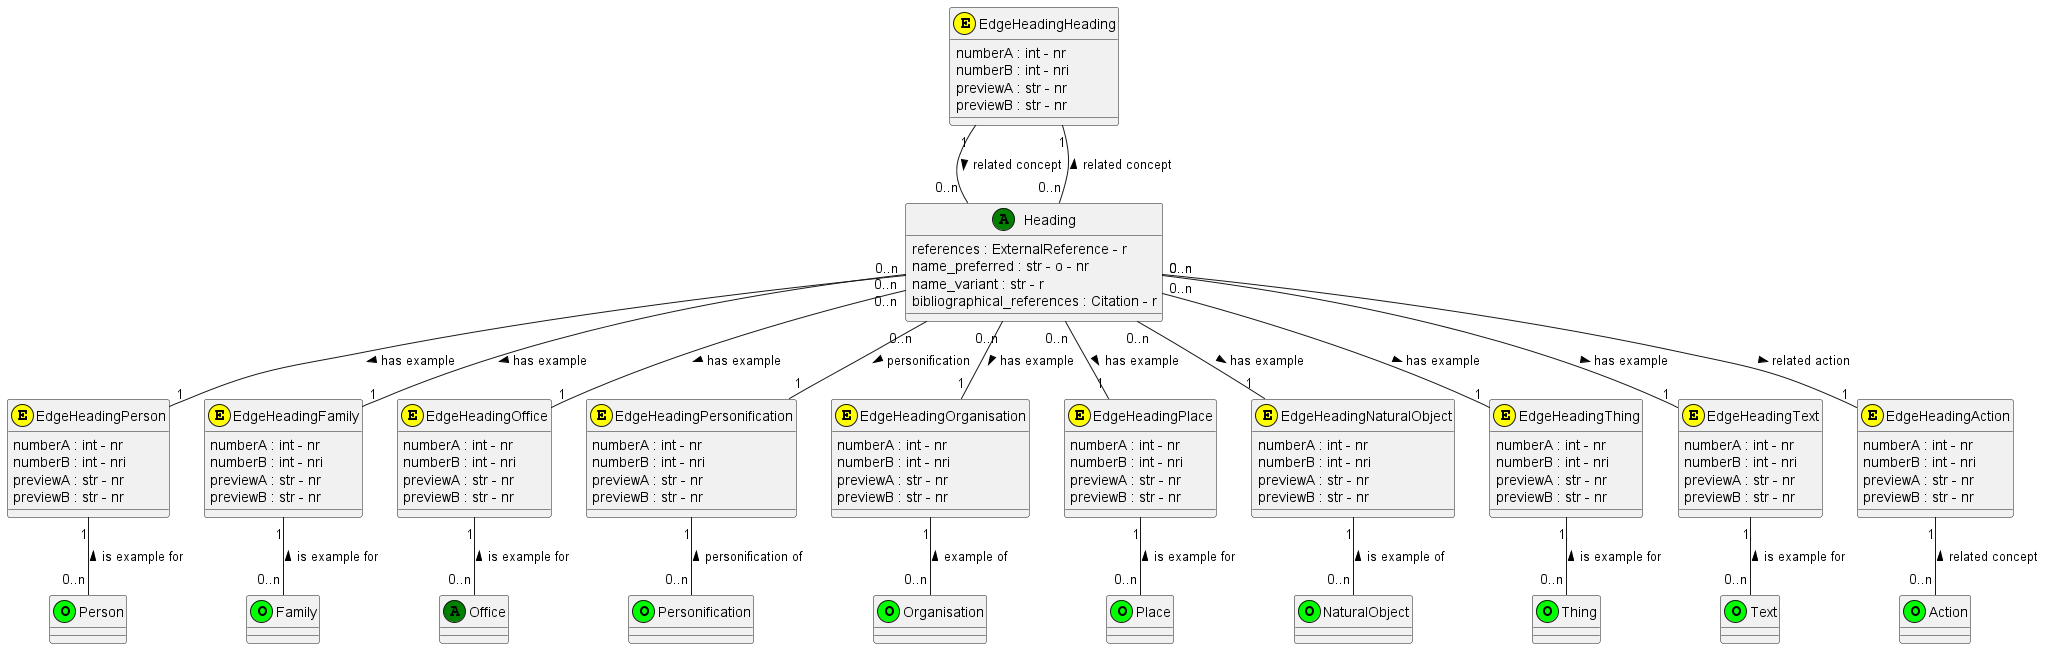

The diagram above was rendered by PlantUML. Its source (embedded in the PNG):
@startuml Heading 

class Heading <<(A,green)>>
Heading : references : ExternalReference - r
Heading : name_preferred : str - o - nr
Heading : name_variant : str - r 
Heading : bibliographical_references : Citation - r

class Person <<(O,lime)>>

class Family <<(O,lime)>>

class Office <<(A,green)>>

class Personification <<(O,lime)>>

class Organisation <<(O,lime)>>

class Place <<(O,lime)>>

class NaturalObject <<(O,lime)>>

class Thing <<(O,lime)>>

class Text <<(O,lime)>>

class Action <<(O,lime)>>

class EdgeHeadingHeading <<(E,yellow)>>
EdgeHeadingHeading : numberA : int - nr
EdgeHeadingHeading : numberB : int - nri
EdgeHeadingHeading : previewA : str - nr
EdgeHeadingHeading : previewB : str - nr

class EdgeHeadingPerson  <<(E,yellow)>>
EdgeHeadingPerson : numberA : int - nr
EdgeHeadingPerson : numberB : int - nri
EdgeHeadingPerson : previewA : str - nr
EdgeHeadingPerson : previewB : str - nr

class EdgeHeadingFamily  <<(E,yellow)>>
EdgeHeadingFamily : numberA : int - nr
EdgeHeadingFamily : numberB : int - nri
EdgeHeadingFamily : previewA : str - nr
EdgeHeadingFamily : previewB : str - nr

class EdgeHeadingOffice  <<(E,yellow)>>
EdgeHeadingOffice : numberA : int - nr
EdgeHeadingOffice : numberB : int - nri
EdgeHeadingOffice : previewA : str - nr
EdgeHeadingOffice : previewB : str - nr

class EdgeHeadingPersonification  <<(E,yellow)>>
EdgeHeadingPersonification : numberA : int - nr
EdgeHeadingPersonification : numberB : int - nri
EdgeHeadingPersonification : previewA : str - nr
EdgeHeadingPersonification : previewB : str - nr

class EdgeHeadingOrganisation  <<(E,yellow)>>
EdgeHeadingOrganisation : numberA : int - nr
EdgeHeadingOrganisation : numberB : int - nri
EdgeHeadingOrganisation : previewA : str - nr
EdgeHeadingOrganisation : previewB : str - nr

class EdgeHeadingPlace  <<(E,yellow)>>
EdgeHeadingPlace : numberA : int - nr
EdgeHeadingPlace : numberB : int - nri
EdgeHeadingPlace : previewA : str - nr
EdgeHeadingPlace : previewB : str - nr

class EdgeHeadingNaturalObject  <<(E,yellow)>>
EdgeHeadingNaturalObject : numberA : int - nr
EdgeHeadingNaturalObject : numberB : int - nri
EdgeHeadingNaturalObject : previewA : str - nr
EdgeHeadingNaturalObject : previewB : str - nr

class EdgeHeadingThing <<(E,yellow)>>
EdgeHeadingThing : numberA : int - nr
EdgeHeadingThing : numberB : int - nri
EdgeHeadingThing : previewA : str - nr
EdgeHeadingThing : previewB : str - nr

class EdgeHeadingText  <<(E,yellow)>>
EdgeHeadingText : numberA : int - nr
EdgeHeadingText : numberB : int - nri
EdgeHeadingText : previewA : str - nr
EdgeHeadingText : previewB : str - nr

class EdgeHeadingAction  <<(E,yellow)>>
EdgeHeadingAction : numberA : int - nr
EdgeHeadingAction : numberB : int - nri
EdgeHeadingAction : previewA : str - nr
EdgeHeadingAction : previewB : str - nr

EdgeHeadingHeading "1" -- "0..n" Heading : related concept >
EdgeHeadingHeading "1" -- "0..n" Heading : related concept <

Heading "0..n" -- "1" EdgeHeadingPerson : > has example
EdgeHeadingPerson "1" -- "0..n" Person :  is example for <

Heading "0..n" -- "1" EdgeHeadingFamily : > has example
EdgeHeadingFamily "1" -- "0..n" Family :  is example for <

Heading "0..n" -- "1" EdgeHeadingOffice : > has example
EdgeHeadingOffice "1" -- "0..n" Office :  is example for <

Heading "0..n" -- "1" EdgeHeadingPersonification : > personification
EdgeHeadingPersonification "1" -- "0..n" Personification :  personification of <

Heading "0..n" -- "1" EdgeHeadingOrganisation : > has example
EdgeHeadingOrganisation "1" -- "0..n" Organisation: example of <

Heading "0..n" -- "1" EdgeHeadingPlace : > has example
EdgeHeadingPlace "1" -- "0..n" Place :  is example for <

Heading "0..n" -- "1" EdgeHeadingNaturalObject : has example >
EdgeHeadingNaturalObject "1" -- "0..n" NaturalObject : is example of <

Heading "0..n" -- "1" EdgeHeadingThing: has example >
EdgeHeadingThing "1" -- "0..n" Thing: is example for <

Heading "0..n" -- "1" EdgeHeadingText : > has example
EdgeHeadingText "1" -- "0..n" Text :  is example for <

Heading "0..n" -- "1" EdgeHeadingAction: related action >
EdgeHeadingAction "1" -- "0..n" Action: related concept <

@enduml